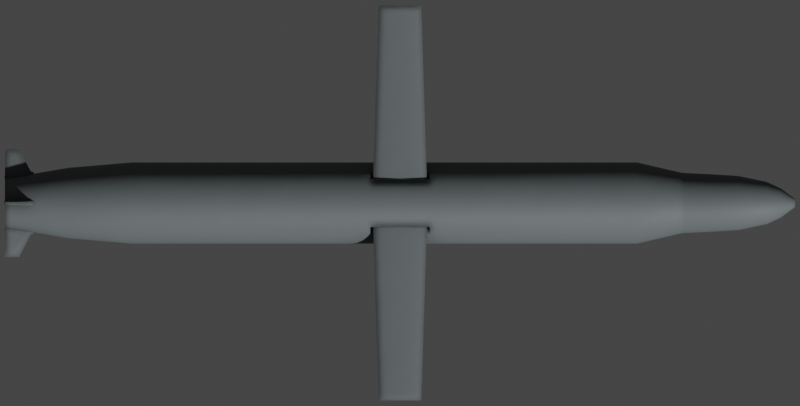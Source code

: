 # Source: yj18.blend  (saved by Blender 2.93.20; exported with 4.5.12 LTS)
import bpy
from mathutils import Matrix  # noqa: F401  (used for matrix-valued properties, if any)

bpy.ops.wm.read_factory_settings(use_empty=True)
scene = bpy.context.scene
scene.name = 'Scene'

# ---- collections
col_collection = bpy.data.collections.new('Collection'); scene.collection.children.link(col_collection)

# ---- materials (node trees are filled in below, after node groups)
mat_main = bpy.data.materials.new('Main')

# ---- node groups
ng_mk48_shader = bpy.data.node_groups.new('Mk48 Shader', 'ShaderNodeTree')
_s = ng_mk48_shader.interface.new_socket(name='BSDF', in_out='OUTPUT', socket_type='NodeSocketShader')
_s = ng_mk48_shader.interface.new_socket(name='Color', in_out='INPUT', socket_type='NodeSocketColor')
_s.default_value = (0.2529, 0.2529, 0.2529, 1.0)
_s = ng_mk48_shader.interface.new_socket(name='Roughness', in_out='INPUT', socket_type='NodeSocketFloat')
_s.subtype = 'FACTOR'
_s.default_value = 0.5
_s.min_value = 0.0
_s.max_value = 1.0
_s = ng_mk48_shader.interface.new_socket(name='Metallic', in_out='INPUT', socket_type='NodeSocketFloat')
_s.subtype = 'FACTOR'
_s.default_value = 1.0
_s.min_value = 0.0
_s.max_value = 1.0
_N = ng_mk48_shader.nodes; _L = ng_mk48_shader.links
n0 = _N.new('NodeGroupOutput'); n0.name = 'Group Output'; n0.location = (421, 0)
n1 = _N.new('ShaderNodeBsdfPrincipled'); n1.name = 'Principled BSDF'; n1.location = (131, 46)
n1.distribution = 'GGX'
n1.subsurface_method = 'BURLEY'
n1.inputs[3].default_value = 1.45
n1.inputs[27].default_value = (0.0, 0.0, 0.0, 1.0)
n1.inputs[28].default_value = 1.0
n2 = _N.new('ShaderNodeAmbientOcclusion'); n2.name = 'Ambient Occlusion'; n2.location = (-85, 128)
n2.samples = 8
n3 = _N.new('ShaderNodeBevel'); n3.name = 'Bevel'; n3.location = (-265, -248)
n3.inputs[0].default_value = 0.1
n4 = _N.new('NodeGroupInput'); n4.name = 'Mk48 Shader'; n4.location = (-468, -27)
n5 = _N.new('ShaderNodeNewGeometry'); n5.name = 'Geometry'; n5.location = (-875, -245)
n6 = _N.new('ShaderNodeBump'); n6.name = 'Bump'; n6.location = (-470, -299)
n6.inputs[0].default_value = 0.01
n6.inputs[1].default_value = 1.0
n6.inputs[2].default_value = 1.0
n7 = _N.new('ShaderNodeTexNoise'); n7.name = 'Noise Texture'; n7.location = (-671, -234)
n7.inputs[2].default_value = 2.0
_L.new(n1.outputs[0], n0.inputs[0])
_L.new(n2.outputs[0], n1.inputs[0])
_L.new(n4.outputs[0], n2.inputs[0])
_L.new(n4.outputs[1], n1.inputs[2])
_L.new(n4.outputs[2], n1.inputs[1])
_L.new(n3.outputs[0], n2.inputs[2])
_L.new(n5.outputs[0], n7.inputs[0])
_L.new(n7.outputs[0], n6.inputs[3])
_L.new(n6.outputs[0], n3.inputs[1])
_L.new(n3.outputs[0], n1.inputs[5])
n0.is_active_output = True
ng_auto_smooth = bpy.data.node_groups.new('Auto Smooth', 'GeometryNodeTree')
_s = ng_auto_smooth.interface.new_socket(name='Geometry', in_out='OUTPUT', socket_type='NodeSocketGeometry')
_s = ng_auto_smooth.interface.new_socket(name='Geometry', in_out='INPUT', socket_type='NodeSocketGeometry')
_s = ng_auto_smooth.interface.new_socket(name='Angle', in_out='INPUT', socket_type='NodeSocketFloat')
_s.subtype = 'ANGLE'
_s.min_value = 0.0
_s.max_value = 3.142
ng_auto_smooth.is_modifier = True
_N = ng_auto_smooth.nodes; _L = ng_auto_smooth.links
n0 = _N.new('NodeGroupOutput'); n0.name = 'Group Output'; n0.location = (480, -100)
n1 = _N.new('NodeGroupInput'); n1.name = 'Group Input'; n1.location = (-420, -300)
n2 = _N.new('NodeGroupInput'); n2.name = 'Group Input.001'; n2.location = (-60, -100)
n3 = _N.new('GeometryNodeSetShadeSmooth'); n3.name = 'Set Shade Smooth'; n3.location = (120, -100)
n3.domain = 'EDGE'
n4 = _N.new('GeometryNodeSetShadeSmooth'); n4.name = 'Set Shade Smooth.001'; n4.location = (300, -100)
n5 = _N.new('GeometryNodeInputMeshEdgeAngle'); n5.name = 'Edge Angle'; n5.location = (-420, -220)
n6 = _N.new('GeometryNodeInputEdgeSmooth'); n6.name = 'Is Edge Smooth'; n6.location = (-60, -160)
n7 = _N.new('GeometryNodeInputShadeSmooth'); n7.name = 'Is Face Smooth'; n7.location = (-240, -340)
n8 = _N.new('FunctionNodeBooleanMath'); n8.name = 'Boolean Math'; n8.location = (-60, -220)
n9 = _N.new('FunctionNodeCompare'); n9.name = 'Compare'; n9.location = (-240, -180)
n9.operation = 'LESS_EQUAL'
_L.new(n5.outputs[0], n9.inputs[0])
_L.new(n4.outputs[0], n0.inputs[0])
_L.new(n1.outputs[1], n9.inputs[1])
_L.new(n9.outputs[0], n8.inputs[0])
_L.new(n7.outputs[0], n8.inputs[1])
_L.new(n2.outputs[0], n3.inputs[0])
_L.new(n6.outputs[0], n3.inputs[1])
_L.new(n3.outputs[0], n4.inputs[0])
_L.new(n8.outputs[0], n3.inputs[2])
n0.is_active_output = True

# ---- material node trees
mat_main.use_nodes = True; mat_main.node_tree.nodes.clear()
_N = mat_main.node_tree.nodes; _L = mat_main.node_tree.links
n0 = _N.new('ShaderNodeOutputMaterial'); n0.name = 'Material Output'; n0.location = (300, 300)
n1 = _N.new('ShaderNodeGroup'); n1.name = 'Mk48 Shader'; n1.location = (95, 311)
n1.label = 'Mk48 Shader'
n1.node_tree = ng_mk48_shader
n1.inputs[0].default_value = (0.1192, 0.1386, 0.1424, 0.0)
n1.inputs[1].default_value = 0.65
n1.inputs[2].default_value = 0.0
_L.new(n1.outputs[0], n0.inputs[0])
n0.is_active_output = True

# ---- world
world_world = bpy.data.worlds.new('World'); scene.world = world_world
world_world.use_sun_shadow = False
world_world.sun_shadow_jitter_overblur = 0.0

# ---- cameras
cam_camera = bpy.data.cameras.new('Camera')
cam_camera.type = 'ORTHO'
cam_camera.clip_end = 100.0
cam_camera.ortho_scale = 8.1

# ---- meshes
me_cylinder = bpy.data.meshes.new('Cylinder')
me_cylinder.from_pydata([(-4.0, 0.2467, 4.889e-08), (4.0, 0.04112, -9.178e-08), (-4.0, 0.242, -0.04813), (4.0, 0.04033, -0.008022), (-4.0, 0.2279, -0.09442), (4.0, 0.03799, -0.01574), (-4.0, 0.2051, -0.1371), (4.0, 0.03419, -0.02285), (-4.0, 0.1745, -0.1745), (4.0, 0.02908, -0.02908), (-4.0, 0.1371, -0.2051), (4.0, 0.02285, -0.03419), (-4.0, 0.09442, -0.2279), (4.0, 0.01574, -0.03799), (-4.0, 0.04813, -0.242), (4.0, 0.008022, -0.04033), (-4.0, 9.358e-08, -0.2467), (4.0, 1.336e-07, -0.04112), (-4.0, -0.04813, -0.242), (4.0, -0.008022, -0.04033), (-4.0, -0.09442, -0.2279), (4.0, -0.01574, -0.03799), (-4.0, -0.1371, -0.2051), (4.0, -0.02284, -0.03419), (-4.0, -0.1745, -0.1745), (4.0, -0.02908, -0.02908), (-4.0, -0.2051, -0.1371), (4.0, -0.03419, -0.02285), (-4.0, -0.2279, -0.09442), (4.0, -0.03799, -0.01574), (-4.0, -0.242, -0.04813), (4.0, -0.04033, -0.008022), (-4.0, -0.2467, 2.778e-07), (4.0, -0.04112, -9.178e-08), (-4.0, -0.242, 0.04813), (4.0, -0.04033, 0.008022), (-4.0, -0.2279, 0.09442), (4.0, -0.03799, 0.01574), (-4.0, -0.2051, 0.1371), (4.0, -0.03419, 0.02284), (-4.0, -0.1745, 0.1745), (4.0, -0.02908, 0.02908), (-4.0, -0.1371, 0.2051), (4.0, -0.02284, 0.03419), (-4.0, -0.09442, 0.2279), (4.0, -0.01574, 0.03799), (-4.0, -0.04813, 0.242), (4.0, -0.008022, 0.04033), (-4.0, 3.132e-07, 0.2467), (4.0, 1.702e-07, 0.04112), (-4.0, 0.04813, 0.242), (4.0, 0.008022, 0.04033), (-4.0, 0.09442, 0.2279), (4.0, 0.01574, 0.03799), (-4.0, 0.1371, 0.2051), (4.0, 0.02285, 0.03419), (-4.0, 0.1745, 0.1745), (4.0, 0.02908, 0.02908), (-4.0, 0.2051, 0.1371), (4.0, 0.03419, 0.02284), (-4.0, 0.2279, 0.09442), (4.0, 0.03799, 0.01574), (-4.0, 0.242, 0.04813), (4.0, 0.04033, 0.008022), (2.4, 0.4112, 0.0), (2.4, 0.4033, -0.08022), (2.4, 0.3799, -0.1574), (2.4, 0.3419, -0.2285), (2.4, 0.2908, -0.2908), (2.4, 0.2285, -0.3419), (2.4, 0.1574, -0.3799), (2.4, 0.08022, -0.4033), (2.4, 6.159e-08, -0.4112), (2.4, -0.08022, -0.4033), (2.4, -0.1574, -0.3799), (2.4, -0.2285, -0.3419), (2.4, -0.2908, -0.2908), (2.4, -0.3419, -0.2285), (2.4, -0.3799, -0.1574), (2.4, -0.4033, -0.08022), (2.4, -0.4112, 7.629e-08), (2.4, -0.4033, 0.08022), (2.4, -0.3799, 0.1574), (2.4, -0.3419, 0.2285), (2.4, -0.2908, 0.2908), (2.4, -0.2285, 0.3419), (2.4, -0.1574, 0.3799), (2.4, -0.08022, 0.4033), (2.4, 4.276e-07, 0.4112), (2.4, 0.08022, 0.4033), (2.4, 0.1574, 0.3799), (2.4, 0.2285, 0.3419), (2.4, 0.2908, 0.2908), (2.4, 0.3419, 0.2285), (2.4, 0.3799, 0.1574), (2.4, 0.4033, 0.08022), (-2.72, 0.4033, -0.08022), (-2.72, 0.3799, -0.1574), (-2.72, 0.3419, -0.2285), (-2.72, 0.2908, -0.2908), (-2.72, 0.2285, -0.3419), (-2.72, 0.1574, -0.3799), (-2.72, 0.08022, -0.4033), (-2.72, 6.159e-08, -0.4112), (-2.72, -0.08022, -0.4033), (-2.72, -0.1574, -0.3799), (-2.72, -0.2285, -0.3419), (-2.72, -0.2908, -0.2908), (-2.72, -0.3419, -0.2285), (-2.72, -0.3799, -0.1574), (-2.72, -0.4033, -0.08022), (-2.72, -0.4112, 3.204e-07), (-2.72, -0.4033, 0.08022), (-2.72, -0.3799, 0.1574), (-2.72, -0.3419, 0.2285), (-2.72, -0.2908, 0.2908), (-2.72, -0.2285, 0.3419), (-2.72, -0.1574, 0.3799), (-2.72, -0.08022, 0.4033), (-2.72, 4.276e-07, 0.4112), (-2.72, 0.08022, 0.4033), (-2.72, 0.1574, 0.3799), (-2.72, 0.2285, 0.3419), (-2.72, 0.2908, 0.2908), (-2.72, 0.3419, 0.2285), (-2.72, 0.3799, 0.1574), (-2.72, 0.4033, 0.08022), (-2.72, 0.4112, 0.0), (-3.36, 0.3495, -0.06951), (-3.36, 0.3292, -0.1364), (-3.36, 0.2963, -0.198), (-3.36, 0.252, -0.252), (-3.36, 0.198, -0.2963), (-3.36, 0.1364, -0.3292), (-3.36, 0.06951, -0.3495), (-3.36, 7.118e-08, -0.3563), (-3.36, -0.06951, -0.3495), (-3.36, -0.1364, -0.3292), (-3.36, -0.198, -0.2963), (-3.36, -0.252, -0.252), (-3.36, -0.2963, -0.198), (-3.36, -0.3292, -0.1364), (-3.36, -0.3495, -0.06951), (-3.36, -0.3563, 3.151e-07), (-3.36, -0.3495, 0.06951), (-3.36, -0.3292, 0.1364), (-3.36, -0.2963, 0.198), (-3.36, -0.252, 0.252), (-3.36, -0.198, 0.2963), (-3.36, -0.1364, 0.3292), (-3.36, -0.06951, 0.3495), (-3.36, 3.883e-07, 0.3563), (-3.36, 0.06951, 0.3495), (-3.36, 0.1364, 0.3292), (-3.36, 0.198, 0.2963), (-3.36, 0.252, 0.252), (-3.36, 0.2963, 0.198), (-3.36, 0.3292, 0.1364), (-3.36, 0.3495, 0.06951), (-3.36, 0.3563, 1.763e-08), (2.857, 0.3056, -2.62e-08), (2.857, 0.2997, -0.05961), (2.857, 0.2823, -0.1169), (2.857, 0.2541, -0.1698), (2.857, 0.2161, -0.2161), (2.857, 0.1698, -0.2541), (2.857, 0.1169, -0.2823), (2.857, 0.05961, -0.2997), (2.857, 8.214e-08, -0.3056), (2.857, -0.05961, -0.2997), (2.857, -0.1169, -0.2823), (2.857, -0.1698, -0.2541), (2.857, -0.2161, -0.2161), (2.857, -0.2541, -0.1698), (2.857, -0.2823, -0.1169), (2.857, -0.2997, -0.05961), (2.857, -0.3056, 2.832e-08), (2.857, -0.2997, 0.05961), (2.857, -0.2823, 0.1169), (2.857, -0.2541, 0.1698), (2.857, -0.2161, 0.2161), (2.857, -0.1698, 0.2541), (2.857, -0.1169, 0.2823), (2.857, -0.05961, 0.2997), (2.857, 3.541e-07, 0.3056), (2.857, 0.05961, 0.2997), (2.857, 0.1169, 0.2823), (2.857, 0.1698, 0.2541), (2.857, 0.2161, 0.2161), (2.857, 0.2541, 0.1698), (2.857, 0.2823, 0.1169), (2.857, 0.2997, 0.05961), (3.428, 0.2738, -4.187e-08), (3.428, 0.2685, -0.05341), (3.428, 0.2529, -0.1048), (3.428, 0.2276, -0.1521), (3.428, 0.1936, -0.1936), (3.428, 0.1521, -0.2276), (3.428, 0.1048, -0.2529), (3.428, 0.05341, -0.2685), (3.428, 8.778e-08, -0.2738), (3.428, -0.05341, -0.2685), (3.428, -0.1048, -0.2529), (3.428, -0.1521, -0.2276), (3.428, -0.1936, -0.1936), (3.428, -0.2276, -0.1521), (3.428, -0.2529, -0.1048), (3.428, -0.2685, -0.05341), (3.428, -0.2738, 1.185e-09), (3.428, -0.2685, 0.05341), (3.428, -0.2529, 0.1048), (3.428, -0.2276, 0.1521), (3.428, -0.1936, 0.1936), (3.428, -0.1521, 0.2276), (3.428, -0.1048, 0.2529), (3.428, -0.05341, 0.2685), (3.428, 3.315e-07, 0.2738), (3.428, 0.05341, 0.2685), (3.428, 0.1048, 0.2529), (3.428, 0.1521, 0.2276), (3.428, 0.1936, 0.1936), (3.428, 0.2276, 0.1521), (3.428, 0.2529, 0.1048), (3.428, 0.2685, 0.05341), (3.714, 0.2141, -5.706e-08), (3.714, 0.21, -0.04176), (3.714, 0.1978, -0.08192), (3.714, 0.178, -0.1189), (3.714, 0.1514, -0.1514), (3.714, 0.1189, -0.178), (3.714, 0.08192, -0.1978), (3.714, 0.04176, -0.21), (3.714, 9.886e-08, -0.2141), (3.714, -0.04176, -0.21), (3.714, -0.08192, -0.1978), (3.714, -0.1189, -0.178), (3.714, -0.1514, -0.1514), (3.714, -0.178, -0.1189), (3.714, -0.1978, -0.08192), (3.714, -0.21, -0.04176), (3.714, -0.2141, -2.788e-08), (3.714, -0.21, 0.04176), (3.714, -0.1978, 0.08192), (3.714, -0.178, 0.1189), (3.714, -0.1514, 0.1514), (3.714, -0.1189, 0.178), (3.714, -0.08192, 0.1978), (3.714, -0.04176, 0.21), (3.714, 2.894e-07, 0.2141), (3.714, 0.04176, 0.21), (3.714, 0.08192, 0.1978), (3.714, 0.1189, 0.178), (3.714, 0.1514, 0.1514), (3.714, 0.178, 0.1189), (3.714, 0.1978, 0.08192), (3.714, 0.21, 0.04176), (3.143, 0.2861, -0.05691), (3.143, 0.2695, -0.1116), (3.143, 0.2425, -0.1621), (3.143, 0.2063, -0.2063), (3.143, 0.1621, -0.2425), (3.143, 0.1116, -0.2695), (3.143, 0.05691, -0.2861), (3.143, 8.413e-08, -0.2917), (3.143, -0.05691, -0.2861), (3.143, -0.1116, -0.2695), (3.143, -0.1621, -0.2425), (3.143, -0.2063, -0.2063), (3.143, -0.2425, -0.1621), (3.143, -0.2695, -0.1116), (3.143, -0.2861, -0.05691), (3.143, -0.2917, 1.474e-08), (3.143, -0.2861, 0.05691), (3.143, -0.2695, 0.1116), (3.143, -0.2425, 0.1621), (3.143, -0.2063, 0.2063), (3.143, -0.1621, 0.2425), (3.143, -0.1116, 0.2695), (3.143, -0.05691, 0.2861), (3.143, 3.438e-07, 0.2917), (3.143, 0.05691, 0.2861), (3.143, 0.1116, 0.2695), (3.143, 0.1621, 0.2425), (3.143, 0.2063, 0.2063), (3.143, 0.2425, 0.1621), (3.143, 0.2695, 0.1116), (3.143, 0.2861, 0.0569), (3.143, 0.2917, -3.442e-08), (3.857, 0.1474, -6.936e-08), (3.857, 0.1446, -0.02876), (3.857, 0.1362, -0.05642), (3.857, 0.1226, -0.08191), (3.857, 0.1043, -0.1043), (3.857, 0.08191, -0.1226), (3.857, 0.05642, -0.1362), (3.857, 0.02876, -0.1446), (3.857, 1.121e-07, -0.1474), (3.857, -0.02876, -0.1446), (3.857, -0.05642, -0.1362), (3.857, -0.08191, -0.1226), (3.857, -0.1043, -0.1043), (3.857, -0.1226, -0.08191), (3.857, -0.1362, -0.05642), (3.857, -0.1446, -0.02876), (3.857, -0.1474, -5.25e-08), (3.857, -0.1446, 0.02876), (3.857, -0.1362, 0.05642), (3.857, -0.1226, 0.08191), (3.857, -0.1043, 0.1043), (3.857, -0.08191, 0.1226), (3.857, -0.05642, 0.1362), (3.857, -0.02876, 0.1446), (3.857, 2.434e-07, 0.1474), (3.857, 0.02876, 0.1446), (3.857, 0.05642, 0.1362), (3.857, 0.08191, 0.1226), (3.857, 0.1043, 0.1043), (3.857, 0.1226, 0.08191), (3.857, 0.1362, 0.05642), (3.857, 0.1446, 0.02876)], [], [(288, 1, 3, 289), (289, 3, 5, 290), (290, 5, 7, 291), (291, 7, 9, 292), (292, 9, 11, 293), (293, 11, 13, 294), (294, 13, 15, 295), (295, 15, 17, 296), (296, 17, 19, 297), (297, 19, 21, 298), (298, 21, 23, 299), (299, 23, 25, 300), (300, 25, 27, 301), (301, 27, 29, 302), (302, 29, 31, 303), (303, 31, 33, 304), (304, 33, 35, 305), (305, 35, 37, 306), (306, 37, 39, 307), (307, 39, 41, 308), (308, 41, 43, 309), (309, 43, 45, 310), (310, 45, 47, 311), (311, 47, 49, 312), (312, 49, 51, 313), (313, 51, 53, 314), (314, 53, 55, 315), (315, 55, 57, 316), (316, 57, 59, 317), (317, 59, 61, 318), (3, 1, 63, 61, 59, 57, 55, 53, 51, 49, 47, 45, 43, 41, 39, 37, 35, 33, 31, 29, 27, 25, 23, 21, 19, 17, 15, 13, 11, 9, 7, 5), (318, 61, 63, 319), (319, 63, 1, 288), (0, 2, 4, 6, 8, 10, 12, 14, 16, 18, 20, 22, 24, 26, 28, 30, 32, 34, 36, 38, 40, 42, 44, 46, 48, 50, 52, 54, 56, 58, 60, 62), (126, 95, 64, 127), (125, 94, 95, 126), (124, 93, 94, 125), (123, 92, 93, 124), (122, 91, 92, 123), (121, 90, 91, 122), (120, 89, 90, 121), (119, 88, 89, 120), (118, 87, 88, 119), (117, 86, 87, 118), (116, 85, 86, 117), (115, 84, 85, 116), (114, 83, 84, 115), (113, 82, 83, 114), (112, 81, 82, 113), (111, 80, 81, 112), (110, 79, 80, 111), (109, 78, 79, 110), (108, 77, 78, 109), (107, 76, 77, 108), (106, 75, 76, 107), (105, 74, 75, 106), (104, 73, 74, 105), (103, 72, 73, 104), (102, 71, 72, 103), (101, 70, 71, 102), (100, 69, 70, 101), (99, 68, 69, 100), (98, 67, 68, 99), (97, 66, 67, 98), (96, 65, 66, 97), (127, 64, 65, 96), (159, 127, 96, 128), (128, 96, 97, 129), (129, 97, 98, 130), (130, 98, 99, 131), (131, 99, 100, 132), (132, 100, 101, 133), (133, 101, 102, 134), (134, 102, 103, 135), (135, 103, 104, 136), (136, 104, 105, 137), (137, 105, 106, 138), (138, 106, 107, 139), (139, 107, 108, 140), (140, 108, 109, 141), (141, 109, 110, 142), (142, 110, 111, 143), (143, 111, 112, 144), (144, 112, 113, 145), (145, 113, 114, 146), (146, 114, 115, 147), (147, 115, 116, 148), (148, 116, 117, 149), (149, 117, 118, 150), (150, 118, 119, 151), (151, 119, 120, 152), (152, 120, 121, 153), (153, 121, 122, 154), (154, 122, 123, 155), (155, 123, 124, 156), (156, 124, 125, 157), (157, 125, 126, 158), (158, 126, 127, 159), (62, 158, 159, 0), (60, 157, 158, 62), (58, 156, 157, 60), (56, 155, 156, 58), (54, 154, 155, 56), (52, 153, 154, 54), (50, 152, 153, 52), (48, 151, 152, 50), (46, 150, 151, 48), (44, 149, 150, 46), (42, 148, 149, 44), (40, 147, 148, 42), (38, 146, 147, 40), (36, 145, 146, 38), (34, 144, 145, 36), (32, 143, 144, 34), (30, 142, 143, 32), (28, 141, 142, 30), (26, 140, 141, 28), (24, 139, 140, 26), (22, 138, 139, 24), (20, 137, 138, 22), (18, 136, 137, 20), (16, 135, 136, 18), (14, 134, 135, 16), (12, 133, 134, 14), (10, 132, 133, 12), (8, 131, 132, 10), (6, 130, 131, 8), (4, 129, 130, 6), (2, 128, 129, 4), (0, 159, 128, 2), (95, 191, 160, 64), (94, 190, 191, 95), (93, 189, 190, 94), (92, 188, 189, 93), (91, 187, 188, 92), (90, 186, 187, 91), (89, 185, 186, 90), (88, 184, 185, 89), (87, 183, 184, 88), (86, 182, 183, 87), (85, 181, 182, 86), (84, 180, 181, 85), (83, 179, 180, 84), (82, 178, 179, 83), (81, 177, 178, 82), (80, 176, 177, 81), (79, 175, 176, 80), (78, 174, 175, 79), (77, 173, 174, 78), (76, 172, 173, 77), (75, 171, 172, 76), (74, 170, 171, 75), (73, 169, 170, 74), (72, 168, 169, 73), (71, 167, 168, 72), (70, 166, 167, 71), (69, 165, 166, 70), (68, 164, 165, 69), (67, 163, 164, 68), (66, 162, 163, 67), (65, 161, 162, 66), (64, 160, 161, 65), (286, 223, 192, 287), (285, 222, 223, 286), (284, 221, 222, 285), (283, 220, 221, 284), (282, 219, 220, 283), (281, 218, 219, 282), (280, 217, 218, 281), (279, 216, 217, 280), (278, 215, 216, 279), (277, 214, 215, 278), (276, 213, 214, 277), (275, 212, 213, 276), (274, 211, 212, 275), (273, 210, 211, 274), (272, 209, 210, 273), (271, 208, 209, 272), (270, 207, 208, 271), (269, 206, 207, 270), (268, 205, 206, 269), (267, 204, 205, 268), (266, 203, 204, 267), (265, 202, 203, 266), (264, 201, 202, 265), (263, 200, 201, 264), (262, 199, 200, 263), (261, 198, 199, 262), (260, 197, 198, 261), (259, 196, 197, 260), (258, 195, 196, 259), (257, 194, 195, 258), (256, 193, 194, 257), (287, 192, 193, 256), (223, 255, 224, 192), (222, 254, 255, 223), (221, 253, 254, 222), (220, 252, 253, 221), (219, 251, 252, 220), (218, 250, 251, 219), (217, 249, 250, 218), (216, 248, 249, 217), (215, 247, 248, 216), (214, 246, 247, 215), (213, 245, 246, 214), (212, 244, 245, 213), (211, 243, 244, 212), (210, 242, 243, 211), (209, 241, 242, 210), (208, 240, 241, 209), (207, 239, 240, 208), (206, 238, 239, 207), (205, 237, 238, 206), (204, 236, 237, 205), (203, 235, 236, 204), (202, 234, 235, 203), (201, 233, 234, 202), (200, 232, 233, 201), (199, 231, 232, 200), (198, 230, 231, 199), (197, 229, 230, 198), (196, 228, 229, 197), (195, 227, 228, 196), (194, 226, 227, 195), (193, 225, 226, 194), (192, 224, 225, 193), (160, 287, 256, 161), (161, 256, 257, 162), (162, 257, 258, 163), (163, 258, 259, 164), (164, 259, 260, 165), (165, 260, 261, 166), (166, 261, 262, 167), (167, 262, 263, 168), (168, 263, 264, 169), (169, 264, 265, 170), (170, 265, 266, 171), (171, 266, 267, 172), (172, 267, 268, 173), (173, 268, 269, 174), (174, 269, 270, 175), (175, 270, 271, 176), (176, 271, 272, 177), (177, 272, 273, 178), (178, 273, 274, 179), (179, 274, 275, 180), (180, 275, 276, 181), (181, 276, 277, 182), (182, 277, 278, 183), (183, 278, 279, 184), (184, 279, 280, 185), (185, 280, 281, 186), (186, 281, 282, 187), (187, 282, 283, 188), (188, 283, 284, 189), (189, 284, 285, 190), (190, 285, 286, 191), (191, 286, 287, 160), (255, 319, 288, 224), (254, 318, 319, 255), (253, 317, 318, 254), (252, 316, 317, 253), (251, 315, 316, 252), (250, 314, 315, 251), (249, 313, 314, 250), (248, 312, 313, 249), (247, 311, 312, 248), (246, 310, 311, 247), (245, 309, 310, 246), (244, 308, 309, 245), (243, 307, 308, 244), (242, 306, 307, 243), (241, 305, 306, 242), (240, 304, 305, 241), (239, 303, 304, 240), (238, 302, 303, 239), (237, 301, 302, 238), (236, 300, 301, 237), (235, 299, 300, 236), (234, 298, 299, 235), (233, 297, 298, 234), (232, 296, 297, 233), (231, 295, 296, 232), (230, 294, 295, 231), (229, 293, 294, 230), (228, 292, 293, 229), (227, 291, 292, 228), (226, 290, 291, 227), (225, 289, 290, 226), (224, 288, 289, 225)])
me_cylinder.polygons.foreach_set('use_smooth', [True] * 290)
_k = set([(160, 161), (160, 191), (161, 162), (162, 163), (163, 164), (164, 165), (165, 166), (166, 167), (167, 168), (168, 169), (169, 170), (170, 171), (171, 172), (172, 173), (173, 174), (174, 175), (175, 176), (176, 177), (177, 178), (178, 179), (179, 180), (180, 181), (181, 182), (182, 183), (183, 184), (184, 185), (185, 186), (186, 187), (187, 188), (188, 189), (189, 190), (190, 191)])
me_cylinder.attributes.new('sharp_edge', 'BOOLEAN', 'EDGE').data.foreach_set('value', [ (min(e.vertices), max(e.vertices)) in _k for e in me_cylinder.edges])
_uv = me_cylinder.uv_layers.new(name='UVMap')
_uv.uv.foreach_set('vector', [1.0, 0.9911, 1.0, 1.0, 0.9688, 1.0, 0.9688, 0.9911, 0.9688, 0.9911, 0.9688, 1.0, 0.9375, 1.0, 0.9375, 0.9911, 0.9375, 0.9911, 0.9375, 1.0, 0.9062, 1.0, 0.9062, 0.9911, 0.9062, 0.9911, 0.9062, 1.0, 0.875, 1.0, 0.875, 0.9911, 0.875, 0.9911, 0.875, 1.0, 0.8438, 1.0, 0.8438, 0.9911, 0.8438, 0.9911, 0.8438, 1.0, 0.8125, 1.0, 0.8125, 0.9911, 0.8125, 0.9911, 0.8125, 1.0, 0.7812, 1.0, 0.7812, 0.9911, 0.7812, 0.9911, 0.7812, 1.0, 0.75, 1.0, 0.75, 0.9911, 0.75, 0.9911, 0.75, 1.0, 0.7188, 1.0, 0.7188, 0.9911, 0.7188, 0.9911, 0.7188, 1.0, 0.6875, 1.0, 0.6875, 0.9911, 0.6875, 0.9911, 0.6875, 1.0, 0.6562, 1.0, 0.6562, 0.9911, 0.6562, 0.9911, 0.6562, 1.0, 0.625, 1.0, 0.625, 0.9911, 0.625, 0.9911, 0.625, 1.0, 0.5938, 1.0, 0.5938, 0.9911, 0.5938, 0.9911, 0.5938, 1.0, 0.5625, 1.0, 0.5625, 0.9911, 0.5625, 0.9911, 0.5625, 1.0, 0.5312, 1.0, 0.5312, 0.9911, 0.5312, 0.9911, 0.5312, 1.0, 0.5, 1.0, 0.5, 0.9911, 0.5, 0.9911, 0.5, 1.0, 0.4688, 1.0, 0.4688, 0.9911, 0.4688, 0.9911, 0.4688, 1.0, 0.4375, 1.0, 0.4375, 0.9911, 0.4375, 0.9911, 0.4375, 1.0, 0.4062, 1.0, 0.4062, 0.9911, 0.4062, 0.9911, 0.4062, 1.0, 0.375, 1.0, 0.375, 0.9911, 0.375, 0.9911, 0.375, 1.0, 0.3438, 1.0, 0.3438, 0.9911, 0.3438, 0.9911, 0.3438, 1.0, 0.3125, 1.0, 0.3125, 0.9911, 0.3125, 0.9911, 0.3125, 1.0, 0.2812, 1.0, 0.2812, 0.9911, 0.2812, 0.9911, 0.2812, 1.0, 0.25, 1.0, 0.25, 0.9911, 0.25, 0.9911, 0.25, 1.0, 0.2188, 1.0, 0.2188, 0.9911, 0.2188, 0.9911, 0.2188, 1.0, 0.1875, 1.0, 0.1875, 0.9911, 0.1875, 0.9911, 0.1875, 1.0, 0.1562, 1.0, 0.1562, 0.9911, 0.1562, 0.9911, 0.1562, 1.0, 0.125, 1.0, 0.125, 0.9911, 0.125, 0.9911, 0.125, 1.0, 0.09375, 1.0, 0.09375, 0.9911, 0.09375, 0.9911, 0.09375, 1.0, 0.0625, 1.0, 0.0625, 0.9911, 0.2968, 0.4854, 0.25, 0.49, 0.2032, 0.4854, 0.1582, 0.4717, 0.1167, 0.4496, 0.08029, 0.4197, 0.05045, 0.3833, 0.02827, 0.3418, 0.01461, 0.2968, 0.01, 0.25, 0.01461, 0.2032, 0.02827, 0.1582, 0.05045, 0.1167, 0.08029, 0.08029, 0.1167, 0.05045, 0.1582, 0.02827, 0.2032, 0.01461, 0.25, 0.01, 0.2968, 0.01461, 0.3418, 0.02827, 0.3833, 0.05045, 0.4197, 0.08029, 0.4496, 0.1167, 0.4717, 0.1582, 0.4854, 0.2032, 0.49, 0.25, 0.4854, 0.2968, 0.4717, 0.3418, 0.4496, 0.3833, 0.4197, 0.4197, 0.3833, 0.4496, 0.3418, 0.4717, 0.0625, 0.9911, 0.0625, 1.0, 0.03125, 1.0, 0.03125, 0.9911, 0.03125, 0.9911, 0.03125, 1.0, 0.0, 1.0, 0.0, 0.9911, 0.75, 0.49, 0.7968, 0.4854, 0.8418, 0.4717, 0.8833, 0.4496, 0.9197, 0.4197, 0.9496, 0.3833, 0.9717, 0.3418, 0.9854, 0.2968, 0.99, 0.25, 0.9854, 0.2032, 0.9717, 0.1582, 0.9496, 0.1167, 0.9197, 0.08029, 0.8833, 0.05045, 0.8418, 0.02827, 0.7968, 0.01461, 0.75, 0.01, 0.7032, 0.01461, 0.6582, 0.02827, 0.6167, 0.05045, 0.5803, 0.08029, 0.5504, 0.1167, 0.5283, 0.1582, 0.5146, 0.2032, 0.51, 0.25, 0.5146, 0.2968, 0.5283, 0.3418, 0.5504, 0.3833, 0.5803, 0.4197, 0.6167, 0.4496, 0.6582, 0.4717, 0.7032, 0.4854, 0.03125, 0.58, 0.03125, 0.9, 0.0, 0.9, 0.0, 0.58, 0.0625, 0.58, 0.0625, 0.9, 0.03125, 0.9, 0.03125, 0.58, 0.09375, 0.58, 0.09375, 0.9, 0.0625, 0.9, 0.0625, 0.58, 0.125, 0.58, 0.125, 0.9, 0.09375, 0.9, 0.09375, 0.58, 0.1562, 0.58, 0.1562, 0.9, 0.125, 0.9, 0.125, 0.58, 0.1875, 0.58, 0.1875, 0.9, 0.1562, 0.9, 0.1562, 0.58, 0.2188, 0.58, 0.2188, 0.9, 0.1875, 0.9, 0.1875, 0.58, 0.25, 0.58, 0.25, 0.9, 0.2188, 0.9, 0.2188, 0.58, 0.2812, 0.58, 0.2812, 0.9, 0.25, 0.9, 0.25, 0.58, 0.3125, 0.58, 0.3125, 0.9, 0.2812, 0.9, 0.2812, 0.58, 0.3438, 0.58, 0.3438, 0.9, 0.3125, 0.9, 0.3125, 0.58, 0.375, 0.58, 0.375, 0.9, 0.3438, 0.9, 0.3438, 0.58, 0.4062, 0.58, 0.4063, 0.9, 0.375, 0.9, 0.375, 0.58, 0.4375, 0.58, 0.4375, 0.9, 0.4063, 0.9, 0.4062, 0.58, 0.4688, 0.58, 0.4688, 0.9, 0.4375, 0.9, 0.4375, 0.58, 0.5, 0.58, 0.5, 0.9, 0.4688, 0.9, 0.4688, 0.58, 0.5312, 0.58, 0.5312, 0.9, 0.5, 0.9, 0.5, 0.58, 0.5625, 0.58, 0.5625, 0.9, 0.5312, 0.9, 0.5312, 0.58, 0.5938, 0.58, 0.5938, 0.9, 0.5625, 0.9, 0.5625, 0.58, 0.625, 0.58, 0.625, 0.9, 0.5938, 0.9, 0.5938, 0.58, 0.6562, 0.58, 0.6562, 0.9, 0.625, 0.9, 0.625, 0.58, 0.6875, 0.58, 0.6875, 0.9, 0.6562, 0.9, 0.6562, 0.58, 0.7188, 0.58, 0.7188, 0.9, 0.6875, 0.9, 0.6875, 0.58, 0.75, 0.58, 0.75, 0.9, 0.7188, 0.9, 0.7188, 0.58, 0.7812, 0.58, 0.7812, 0.9, 0.75, 0.9, 0.75, 0.58, 0.8125, 0.58, 0.8125, 0.9, 0.7812, 0.9, 0.7812, 0.58, 0.8438, 0.58, 0.8438, 0.9, 0.8125, 0.9, 0.8125, 0.58, 0.875, 0.58, 0.875, 0.9, 0.8438, 0.9, 0.8438, 0.58, 0.9062, 0.58, 0.9062, 0.9, 0.875, 0.9, 0.875, 0.58, 0.9375, 0.58, 0.9375, 0.9, 0.9062, 0.9, 0.9062, 0.58, 0.9688, 0.58, 0.9687, 0.9, 0.9375, 0.9, 0.9375, 0.58, 1.0, 0.58, 1.0, 0.9, 0.9687, 0.9, 0.9688, 0.58, 1.0, 0.54, 1.0, 0.58, 0.9688, 0.58, 0.9688, 0.54, 0.9688, 0.54, 0.9688, 0.58, 0.9375, 0.58, 0.9375, 0.54, 0.9375, 0.54, 0.9375, 0.58, 0.9062, 0.58, 0.9062, 0.54, 0.9062, 0.54, 0.9062, 0.58, 0.875, 0.58, 0.875, 0.54, 0.875, 0.54, 0.875, 0.58, 0.8438, 0.58, 0.8438, 0.54, 0.8438, 0.54, 0.8438, 0.58, 0.8125, 0.58, 0.8125, 0.54, 0.8125, 0.54, 0.8125, 0.58, 0.7812, 0.58, 0.7812, 0.54, 0.7812, 0.54, 0.7812, 0.58, 0.75, 0.58, 0.75, 0.54, 0.75, 0.54, 0.75, 0.58, 0.7188, 0.58, 0.7188, 0.54, 0.7188, 0.54, 0.7188, 0.58, 0.6875, 0.58, 0.6875, 0.54, 0.6875, 0.54, 0.6875, 0.58, 0.6562, 0.58, 0.6562, 0.54, 0.6562, 0.54, 0.6562, 0.58, 0.625, 0.58, 0.625, 0.54, 0.625, 0.54, 0.625, 0.58, 0.5938, 0.58, 0.5938, 0.54, 0.5938, 0.54, 0.5938, 0.58, 0.5625, 0.58, 0.5625, 0.54, 0.5625, 0.54, 0.5625, 0.58, 0.5312, 0.58, 0.5312, 0.54, 0.5312, 0.54, 0.5312, 0.58, 0.5, 0.58, 0.5, 0.54, 0.5, 0.54, 0.5, 0.58, 0.4688, 0.58, 0.4688, 0.54, 0.4688, 0.54, 0.4688, 0.58, 0.4375, 0.58, 0.4375, 0.54, 0.4375, 0.54, 0.4375, 0.58, 0.4062, 0.58, 0.4062, 0.54, 0.4062, 0.54, 0.4062, 0.58, 0.375, 0.58, 0.375, 0.54, 0.375, 0.54, 0.375, 0.58, 0.3438, 0.58, 0.3438, 0.54, 0.3438, 0.54, 0.3438, 0.58, 0.3125, 0.58, 0.3125, 0.54, 0.3125, 0.54, 0.3125, 0.58, 0.2812, 0.58, 0.2812, 0.54, 0.2812, 0.54, 0.2812, 0.58, 0.25, 0.58, 0.25, 0.54, 0.25, 0.54, 0.25, 0.58, 0.2188, 0.58, 0.2188, 0.54, 0.2188, 0.54, 0.2188, 0.58, 0.1875, 0.58, 0.1875, 0.54, 0.1875, 0.54, 0.1875, 0.58, 0.1562, 0.58, 0.1562, 0.54, 0.1562, 0.54, 0.1562, 0.58, 0.125, 0.58, 0.125, 0.54, 0.125, 0.54, 0.125, 0.58, 0.09375, 0.58, 0.09375, 0.54, 0.09375, 0.54, 0.09375, 0.58, 0.0625, 0.58, 0.0625, 0.54, 0.0625, 0.54, 0.0625, 0.58, 0.03125, 0.58, 0.03125, 0.54, 0.03125, 0.54, 0.03125, 0.58, 0.0, 0.58, 0.0, 0.54, 0.03125, 0.5, 0.03125, 0.54, 0.0, 0.54, 0.0, 0.5, 0.0625, 0.5, 0.0625, 0.54, 0.03125, 0.54, 0.03125, 0.5, 0.09375, 0.5, 0.09375, 0.54, 0.0625, 0.54, 0.0625, 0.5, 0.125, 0.5, 0.125, 0.54, 0.09375, 0.54, 0.09375, 0.5, 0.1562, 0.5, 0.1562, 0.54, 0.125, 0.54, 0.125, 0.5, 0.1875, 0.5, 0.1875, 0.54, 0.1562, 0.54, 0.1562, 0.5, 0.2188, 0.5, 0.2188, 0.54, 0.1875, 0.54, 0.1875, 0.5, 0.25, 0.5, 0.25, 0.54, 0.2188, 0.54, 0.2188, 0.5, 0.2812, 0.5, 0.2812, 0.54, 0.25, 0.54, 0.25, 0.5, 0.3125, 0.5, 0.3125, 0.54, 0.2812, 0.54, 0.2812, 0.5, 0.3438, 0.5, 0.3438, 0.54, 0.3125, 0.54, 0.3125, 0.5, 0.375, 0.5, 0.375, 0.54, 0.3438, 0.54, 0.3438, 0.5, 0.4062, 0.5, 0.4062, 0.54, 0.375, 0.54, 0.375, 0.5, 0.4375, 0.5, 0.4375, 0.54, 0.4062, 0.54, 0.4062, 0.5, 0.4688, 0.5, 0.4688, 0.54, 0.4375, 0.54, 0.4375, 0.5, 0.5, 0.5, 0.5, 0.54, 0.4688, 0.54, 0.4688, 0.5, 0.5312, 0.5, 0.5312, 0.54, 0.5, 0.54, 0.5, 0.5, 0.5625, 0.5, 0.5625, 0.54, 0.5312, 0.54, 0.5312, 0.5, 0.5938, 0.5, 0.5938, 0.54, 0.5625, 0.54, 0.5625, 0.5, 0.625, 0.5, 0.625, 0.54, 0.5938, 0.54, 0.5938, 0.5, 0.6562, 0.5, 0.6562, 0.54, 0.625, 0.54, 0.625, 0.5, 0.6875, 0.5, 0.6875, 0.54, 0.6562, 0.54, 0.6562, 0.5, 0.7188, 0.5, 0.7188, 0.54, 0.6875, 0.54, 0.6875, 0.5, 0.75, 0.5, 0.75, 0.54, 0.7188, 0.54, 0.7188, 0.5, 0.7812, 0.5, 0.7812, 0.54, 0.75, 0.54, 0.75, 0.5, 0.8125, 0.5, 0.8125, 0.54, 0.7812, 0.54, 0.7812, 0.5, 0.8438, 0.5, 0.8438, 0.54, 0.8125, 0.54, 0.8125, 0.5, 0.875, 0.5, 0.875, 0.54, 0.8438, 0.54, 0.8438, 0.5, 0.9062, 0.5, 0.9062, 0.54, 0.875, 0.54, 0.875, 0.5, 0.9375, 0.5, 0.9375, 0.54, 0.9062, 0.54, 0.9062, 0.5, 0.9688, 0.5, 0.9688, 0.54, 0.9375, 0.54, 0.9375, 0.5, 1.0, 0.5, 1.0, 0.54, 0.9688, 0.54, 0.9688, 0.5, 0.03125, 0.9, 0.03125, 0.9285, 0.0, 0.9285, 0.0, 0.9, 0.0625, 0.9, 0.0625, 0.9285, 0.03125, 0.9285, 0.03125, 0.9, 0.09375, 0.9, 0.09375, 0.9285, 0.0625, 0.9285, 0.0625, 0.9, 0.125, 0.9, 0.125, 0.9285, 0.09375, 0.9285, 0.09375, 0.9, 0.1562, 0.9, 0.1562, 0.9285, 0.125, 0.9285, 0.125, 0.9, 0.1875, 0.9, 0.1875, 0.9285, 0.1562, 0.9285, 0.1562, 0.9, 0.2188, 0.9, 0.2188, 0.9285, 0.1875, 0.9285, 0.1875, 0.9, 0.25, 0.9, 0.25, 0.9285, 0.2188, 0.9285, 0.2188, 0.9, 0.2812, 0.9, 0.2812, 0.9285, 0.25, 0.9285, 0.25, 0.9, 0.3125, 0.9, 0.3125, 0.9285, 0.2812, 0.9285, 0.2812, 0.9, 0.3438, 0.9, 0.3438, 0.9285, 0.3125, 0.9285, 0.3125, 0.9, 0.375, 0.9, 0.375, 0.9285, 0.3438, 0.9285, 0.3438, 0.9, 0.4063, 0.9, 0.4062, 0.9285, 0.375, 0.9285, 0.375, 0.9, 0.4375, 0.9, 0.4375, 0.9285, 0.4062, 0.9285, 0.4063, 0.9, 0.4688, 0.9, 0.4687, 0.9285, 0.4375, 0.9285, 0.4375, 0.9, 0.5, 0.9, 0.5, 0.9285, 0.4687, 0.9285, 0.4688, 0.9, 0.5312, 0.9, 0.5312, 0.9285, 0.5, 0.9285, 0.5, 0.9, 0.5625, 0.9, 0.5625, 0.9285, 0.5312, 0.9285, 0.5312, 0.9, 0.5938, 0.9, 0.5938, 0.9285, 0.5625, 0.9285, 0.5625, 0.9, 0.625, 0.9, 0.625, 0.9285, 0.5938, 0.9285, 0.5938, 0.9, 0.6562, 0.9, 0.6562, 0.9285, 0.625, 0.9285, 0.625, 0.9, 0.6875, 0.9, 0.6875, 0.9285, 0.6562, 0.9285, 0.6562, 0.9, 0.7188, 0.9, 0.7188, 0.9285, 0.6875, 0.9285, 0.6875, 0.9, 0.75, 0.9, 0.75, 0.9285, 0.7188, 0.9285, 0.7188, 0.9, 0.7812, 0.9, 0.7812, 0.9285, 0.75, 0.9285, 0.75, 0.9, 0.8125, 0.9, 0.8125, 0.9285, 0.7812, 0.9285, 0.7812, 0.9, 0.8438, 0.9, 0.8438, 0.9285, 0.8125, 0.9285, 0.8125, 0.9, 0.875, 0.9, 0.875, 0.9285, 0.8438, 0.9285, 0.8438, 0.9, 0.9062, 0.9, 0.9062, 0.9285, 0.875, 0.9285, 0.875, 0.9, 0.9375, 0.9, 0.9375, 0.9285, 0.9062, 0.9285, 0.9062, 0.9, 0.9687, 0.9, 0.9688, 0.9285, 0.9375, 0.9285, 0.9375, 0.9, 1.0, 0.9, 1.0, 0.9285, 0.9688, 0.9285, 0.9687, 0.9, 0.03125, 0.9464, 0.03125, 0.9643, 0.0, 0.9643, 0.0, 0.9464, 0.0625, 0.9464, 0.0625, 0.9643, 0.03125, 0.9643, 0.03125, 0.9464, 0.09375, 0.9464, 0.09375, 0.9643, 0.0625, 0.9643, 0.0625, 0.9464, 0.125, 0.9464, 0.125, 0.9643, 0.09375, 0.9643, 0.09375, 0.9464, 0.1562, 0.9464, 0.1562, 0.9643, 0.125, 0.9643, 0.125, 0.9464, 0.1875, 0.9464, 0.1875, 0.9643, 0.1562, 0.9643, 0.1562, 0.9464, 0.2188, 0.9464, 0.2188, 0.9643, 0.1875, 0.9643, 0.1875, 0.9464, 0.25, 0.9464, 0.25, 0.9643, 0.2188, 0.9643, 0.2188, 0.9464, 0.2812, 0.9464, 0.2812, 0.9643, 0.25, 0.9643, 0.25, 0.9464, 0.3125, 0.9464, 0.3125, 0.9643, 0.2812, 0.9643, 0.2812, 0.9464, 0.3438, 0.9464, 0.3438, 0.9643, 0.3125, 0.9643, 0.3125, 0.9464, 0.375, 0.9464, 0.375, 0.9643, 0.3438, 0.9643, 0.3438, 0.9464, 0.4062, 0.9464, 0.4062, 0.9643, 0.375, 0.9643, 0.375, 0.9464, 0.4375, 0.9464, 0.4375, 0.9643, 0.4062, 0.9643, 0.4062, 0.9464, 0.4688, 0.9464, 0.4688, 0.9643, 0.4375, 0.9643, 0.4375, 0.9464, 0.5, 0.9464, 0.5, 0.9643, 0.4688, 0.9643, 0.4688, 0.9464, 0.5312, 0.9464, 0.5312, 0.9643, 0.5, 0.9643, 0.5, 0.9464, 0.5625, 0.9464, 0.5625, 0.9643, 0.5312, 0.9643, 0.5312, 0.9464, 0.5938, 0.9464, 0.5938, 0.9643, 0.5625, 0.9643, 0.5625, 0.9464, 0.625, 0.9464, 0.625, 0.9643, 0.5938, 0.9643, 0.5938, 0.9464, 0.6562, 0.9464, 0.6562, 0.9643, 0.625, 0.9643, 0.625, 0.9464, 0.6875, 0.9464, 0.6875, 0.9643, 0.6562, 0.9643, 0.6562, 0.9464, 0.7188, 0.9464, 0.7188, 0.9643, 0.6875, 0.9643, 0.6875, 0.9464, 0.75, 0.9464, 0.75, 0.9643, 0.7188, 0.9643, 0.7188, 0.9464, 0.7812, 0.9464, 0.7812, 0.9643, 0.75, 0.9643, 0.75, 0.9464, 0.8125, 0.9464, 0.8125, 0.9643, 0.7812, 0.9643, 0.7812, 0.9464, 0.8438, 0.9464, 0.8438, 0.9643, 0.8125, 0.9643, 0.8125, 0.9464, 0.875, 0.9464, 0.875, 0.9643, 0.8438, 0.9643, 0.8438, 0.9464, 0.9062, 0.9464, 0.9062, 0.9643, 0.875, 0.9643, 0.875, 0.9464, 0.9375, 0.9464, 0.9375, 0.9643, 0.9062, 0.9643, 0.9062, 0.9464, 0.9688, 0.9464, 0.9688, 0.9643, 0.9375, 0.9643, 0.9375, 0.9464, 1.0, 0.9464, 1.0, 0.9643, 0.9688, 0.9643, 0.9688, 0.9464, 0.03125, 0.9643, 0.03125, 0.9821, 0.0, 0.9821, 0.0, 0.9643, 0.0625, 0.9643, 0.0625, 0.9821, 0.03125, 0.9821, 0.03125, 0.9643, 0.09375, 0.9643, 0.09375, 0.9821, 0.0625, 0.9821, 0.0625, 0.9643, 0.125, 0.9643, 0.125, 0.9821, 0.09375, 0.9821, 0.09375, 0.9643, 0.1562, 0.9643, 0.1562, 0.9821, 0.125, 0.9821, 0.125, 0.9643, 0.1875, 0.9643, 0.1875, 0.9821, 0.1562, 0.9821, 0.1562, 0.9643, 0.2188, 0.9643, 0.2188, 0.9821, 0.1875, 0.9821, 0.1875, 0.9643, 0.25, 0.9643, 0.25, 0.9821, 0.2188, 0.9821, 0.2188, 0.9643, 0.2812, 0.9643, 0.2812, 0.9821, 0.25, 0.9821, 0.25, 0.9643, 0.3125, 0.9643, 0.3125, 0.9821, 0.2812, 0.9821, 0.2812, 0.9643, 0.3438, 0.9643, 0.3438, 0.9821, 0.3125, 0.9821, 0.3125, 0.9643, 0.375, 0.9643, 0.375, 0.9821, 0.3438, 0.9821, 0.3438, 0.9643, 0.4062, 0.9643, 0.4062, 0.9821, 0.375, 0.9821, 0.375, 0.9643, 0.4375, 0.9643, 0.4375, 0.9821, 0.4062, 0.9821, 0.4062, 0.9643, 0.4688, 0.9643, 0.4688, 0.9821, 0.4375, 0.9821, 0.4375, 0.9643, 0.5, 0.9643, 0.5, 0.9821, 0.4688, 0.9821, 0.4688, 0.9643, 0.5312, 0.9643, 0.5312, 0.9821, 0.5, 0.9821, 0.5, 0.9643, 0.5625, 0.9643, 0.5625, 0.9821, 0.5312, 0.9821, 0.5312, 0.9643, 0.5938, 0.9643, 0.5938, 0.9821, 0.5625, 0.9821, 0.5625, 0.9643, 0.625, 0.9643, 0.625, 0.9821, 0.5938, 0.9821, 0.5938, 0.9643, 0.6562, 0.9643, 0.6562, 0.9821, 0.625, 0.9821, 0.625, 0.9643, 0.6875, 0.9643, 0.6875, 0.9821, 0.6562, 0.9821, 0.6562, 0.9643, 0.7188, 0.9643, 0.7188, 0.9821, 0.6875, 0.9821, 0.6875, 0.9643, 0.75, 0.9643, 0.75, 0.9821, 0.7188, 0.9821, 0.7188, 0.9643, 0.7812, 0.9643, 0.7812, 0.9821, 0.75, 0.9821, 0.75, 0.9643, 0.8125, 0.9643, 0.8125, 0.9821, 0.7812, 0.9821, 0.7812, 0.9643, 0.8438, 0.9643, 0.8438, 0.9821, 0.8125, 0.9821, 0.8125, 0.9643, 0.875, 0.9643, 0.875, 0.9821, 0.8438, 0.9821, 0.8438, 0.9643, 0.9062, 0.9643, 0.9062, 0.9821, 0.875, 0.9821, 0.875, 0.9643, 0.9375, 0.9643, 0.9375, 0.9821, 0.9062, 0.9821, 0.9062, 0.9643, 0.9688, 0.9643, 0.9688, 0.9821, 0.9375, 0.9821, 0.9375, 0.9643, 1.0, 0.9643, 1.0, 0.9821, 0.9688, 0.9821, 0.9688, 0.9643, 1.0, 0.9285, 1.0, 0.9464, 0.9688, 0.9464, 0.9688, 0.9285, 0.9688, 0.9285, 0.9688, 0.9464, 0.9375, 0.9464, 0.9375, 0.9285, 0.9375, 0.9285, 0.9375, 0.9464, 0.9062, 0.9464, 0.9062, 0.9285, 0.9062, 0.9285, 0.9062, 0.9464, 0.875, 0.9464, 0.875, 0.9285, 0.875, 0.9285, 0.875, 0.9464, 0.8438, 0.9464, 0.8438, 0.9285, 0.8438, 0.9285, 0.8438, 0.9464, 0.8125, 0.9464, 0.8125, 0.9285, 0.8125, 0.9285, 0.8125, 0.9464, 0.7812, 0.9464, 0.7812, 0.9285, 0.7812, 0.9285, 0.7812, 0.9464, 0.75, 0.9464, 0.75, 0.9285, 0.75, 0.9285, 0.75, 0.9464, 0.7188, 0.9464, 0.7188, 0.9285, 0.7188, 0.9285, 0.7188, 0.9464, 0.6875, 0.9464, 0.6875, 0.9285, 0.6875, 0.9285, 0.6875, 0.9464, 0.6562, 0.9464, 0.6562, 0.9285, 0.6562, 0.9285, 0.6562, 0.9464, 0.625, 0.9464, 0.625, 0.9285, 0.625, 0.9285, 0.625, 0.9464, 0.5938, 0.9464, 0.5938, 0.9285, 0.5938, 0.9285, 0.5938, 0.9464, 0.5625, 0.9464, 0.5625, 0.9285, 0.5625, 0.9285, 0.5625, 0.9464, 0.5312, 0.9464, 0.5312, 0.9285, 0.5312, 0.9285, 0.5312, 0.9464, 0.5, 0.9464, 0.5, 0.9285, 0.5, 0.9285, 0.5, 0.9464, 0.4688, 0.9464, 0.4687, 0.9285, 0.4687, 0.9285, 0.4688, 0.9464, 0.4375, 0.9464, 0.4375, 0.9285, 0.4375, 0.9285, 0.4375, 0.9464, 0.4062, 0.9464, 0.4062, 0.9285, 0.4062, 0.9285, 0.4062, 0.9464, 0.375, 0.9464, 0.375, 0.9285, 0.375, 0.9285, 0.375, 0.9464, 0.3438, 0.9464, 0.3438, 0.9285, 0.3438, 0.9285, 0.3438, 0.9464, 0.3125, 0.9464, 0.3125, 0.9285, 0.3125, 0.9285, 0.3125, 0.9464, 0.2812, 0.9464, 0.2812, 0.9285, 0.2812, 0.9285, 0.2812, 0.9464, 0.25, 0.9464, 0.25, 0.9285, 0.25, 0.9285, 0.25, 0.9464, 0.2188, 0.9464, 0.2188, 0.9285, 0.2188, 0.9285, 0.2188, 0.9464, 0.1875, 0.9464, 0.1875, 0.9285, 0.1875, 0.9285, 0.1875, 0.9464, 0.1562, 0.9464, 0.1562, 0.9285, 0.1562, 0.9285, 0.1562, 0.9464, 0.125, 0.9464, 0.125, 0.9285, 0.125, 0.9285, 0.125, 0.9464, 0.09375, 0.9464, 0.09375, 0.9285, 0.09375, 0.9285, 0.09375, 0.9464, 0.0625, 0.9464, 0.0625, 0.9285, 0.0625, 0.9285, 0.0625, 0.9464, 0.03125, 0.9464, 0.03125, 0.9285, 0.03125, 0.9285, 0.03125, 0.9464, 0.0, 0.9464, 0.0, 0.9285, 0.03125, 0.9821, 0.03125, 0.9911, 0.0, 0.9911, 0.0, 0.9821, 0.0625, 0.9821, 0.0625, 0.9911, 0.03125, 0.9911, 0.03125, 0.9821, 0.09375, 0.9821, 0.09375, 0.9911, 0.0625, 0.9911, 0.0625, 0.9821, 0.125, 0.9821, 0.125, 0.9911, 0.09375, 0.9911, 0.09375, 0.9821, 0.1562, 0.9821, 0.1562, 0.9911, 0.125, 0.9911, 0.125, 0.9821, 0.1875, 0.9821, 0.1875, 0.9911, 0.1562, 0.9911, 0.1562, 0.9821, 0.2188, 0.9821, 0.2188, 0.9911, 0.1875, 0.9911, 0.1875, 0.9821, 0.25, 0.9821, 0.25, 0.9911, 0.2188, 0.9911, 0.2188, 0.9821, 0.2812, 0.9821, 0.2812, 0.9911, 0.25, 0.9911, 0.25, 0.9821, 0.3125, 0.9821, 0.3125, 0.9911, 0.2812, 0.9911, 0.2812, 0.9821, 0.3438, 0.9821, 0.3438, 0.9911, 0.3125, 0.9911, 0.3125, 0.9821, 0.375, 0.9821, 0.375, 0.9911, 0.3438, 0.9911, 0.3438, 0.9821, 0.4062, 0.9821, 0.4062, 0.9911, 0.375, 0.9911, 0.375, 0.9821, 0.4375, 0.9821, 0.4375, 0.9911, 0.4062, 0.9911, 0.4062, 0.9821, 0.4688, 0.9821, 0.4688, 0.9911, 0.4375, 0.9911, 0.4375, 0.9821, 0.5, 0.9821, 0.5, 0.9911, 0.4688, 0.9911, 0.4688, 0.9821, 0.5312, 0.9821, 0.5312, 0.9911, 0.5, 0.9911, 0.5, 0.9821, 0.5625, 0.9821, 0.5625, 0.9911, 0.5312, 0.9911, 0.5312, 0.9821, 0.5938, 0.9821, 0.5938, 0.9911, 0.5625, 0.9911, 0.5625, 0.9821, 0.625, 0.9821, 0.625, 0.9911, 0.5938, 0.9911, 0.5938, 0.9821, 0.6562, 0.9821, 0.6562, 0.9911, 0.625, 0.9911, 0.625, 0.9821, 0.6875, 0.9821, 0.6875, 0.9911, 0.6562, 0.9911, 0.6562, 0.9821, 0.7188, 0.9821, 0.7188, 0.9911, 0.6875, 0.9911, 0.6875, 0.9821, 0.75, 0.9821, 0.75, 0.9911, 0.7188, 0.9911, 0.7188, 0.9821, 0.7812, 0.9821, 0.7812, 0.9911, 0.75, 0.9911, 0.75, 0.9821, 0.8125, 0.9821, 0.8125, 0.9911, 0.7812, 0.9911, 0.7812, 0.9821, 0.8438, 0.9821, 0.8438, 0.9911, 0.8125, 0.9911, 0.8125, 0.9821, 0.875, 0.9821, 0.875, 0.9911, 0.8438, 0.9911, 0.8438, 0.9821, 0.9062, 0.9821, 0.9062, 0.9911, 0.875, 0.9911, 0.875, 0.9821, 0.9375, 0.9821, 0.9375, 0.9911, 0.9062, 0.9911, 0.9062, 0.9821, 0.9688, 0.9821, 0.9688, 0.9911, 0.9375, 0.9911, 0.9375, 0.9821, 1.0, 0.9821, 1.0, 0.9911, 0.9688, 0.9911, 0.9688, 0.9821])
me_cylinder.materials.append(mat_main)
me_cylinder.use_remesh_fix_poles = True
me_cylinder.use_remesh_preserve_attributes = False
me_cylinder.use_mirror_vertex_groups = False
me_cylinder.update()
me_cube_001 = bpy.data.meshes.new('Cube.001')
me_cube_001.from_pydata([(-0.216, -2.0, -0.0125), (-0.216, -2.0, 0.0125), (-0.216, 2.0, -0.0125), (-0.216, 2.0, 0.0125), (0.216, -2.0, -0.0125), (0.216, -2.0, 0.0125), (0.216, 2.0, -0.0125), (0.216, 2.0, 0.0125), (-0.27, 0.301, -0.0125), (-0.27, -0.301, -0.0125), (-0.27, -0.301, 0.0125), (-0.27, 0.301, 0.0125), (0.27, -0.301, -0.0125), (0.27, 0.301, -0.0125), (0.27, 0.301, 0.0125), (0.27, -0.301, 0.0125), (0.0, 2.0, -0.025), (0.0, 2.0, 0.025), (0.0, -2.0, -0.025), (0.0, -2.0, 0.025), (0.0, 0.301, 0.025), (0.0, -0.301, 0.025), (0.0, 0.301, -0.025), (0.0, -0.301, -0.025)], [], [(8, 11, 3, 2), (16, 17, 7, 6), (12, 15, 5, 4), (18, 19, 1, 0), (23, 12, 4, 18), (21, 10, 1, 19), (17, 3, 11, 20), (20, 11, 10, 21), (16, 6, 13, 22), (22, 13, 12, 23), (6, 7, 14, 13), (13, 14, 15, 12), (0, 1, 10, 9), (9, 10, 11, 8), (8, 22, 23, 9), (2, 16, 22, 8), (14, 20, 21, 15), (7, 17, 20, 14), (15, 21, 19, 5), (9, 23, 18, 0), (4, 5, 19, 18), (2, 3, 17, 16)])
me_cube_001.polygons.foreach_set('use_smooth', [True] * 22)
_uv = me_cube_001.uv_layers.new(name='UVMap')
_uv.uv.foreach_set('vector', [0.375, 0.1667, 0.625, 0.1667, 0.625, 0.25, 0.375, 0.25, 0.375, 0.375, 0.625, 0.375, 0.625, 0.5, 0.375, 0.5, 0.375, 0.6667, 0.625, 0.6667, 0.625, 0.75, 0.375, 0.75, 0.375, 0.875, 0.625, 0.875, 0.625, 1.0, 0.375, 1.0, 0.25, 0.6667, 0.375, 0.6667, 0.375, 0.75, 0.25, 0.75, 0.75, 0.6667, 0.875, 0.6667, 0.875, 0.75, 0.75, 0.75, 0.75, 0.5, 0.875, 0.5, 0.875, 0.5833, 0.75, 0.5833, 0.75, 0.5833, 0.875, 0.5833, 0.875, 0.6667, 0.75, 0.6667, 0.25, 0.5, 0.375, 0.5, 0.375, 0.5833, 0.25, 0.5833, 0.25, 0.5833, 0.375, 0.5833, 0.375, 0.6667, 0.25, 0.6667, 0.375, 0.5, 0.625, 0.5, 0.625, 0.5833, 0.375, 0.5833, 0.375, 0.5833, 0.625, 0.5833, 0.625, 0.6667, 0.375, 0.6667, 0.375, 0.0, 0.625, 0.0, 0.625, 0.08333, 0.375, 0.08333, 0.375, 0.08333, 0.625, 0.08333, 0.625, 0.1667, 0.375, 0.1667, 0.125, 0.5833, 0.25, 0.5833, 0.25, 0.6667, 0.125, 0.6667, 0.125, 0.5, 0.25, 0.5, 0.25, 0.5833, 0.125, 0.5833, 0.625, 0.5833, 0.75, 0.5833, 0.75, 0.6667, 0.625, 0.6667, 0.625, 0.5, 0.75, 0.5, 0.75, 0.5833, 0.625, 0.5833, 0.625, 0.6667, 0.75, 0.6667, 0.75, 0.75, 0.625, 0.75, 0.125, 0.6667, 0.25, 0.6667, 0.25, 0.75, 0.125, 0.75, 0.375, 0.75, 0.625, 0.75, 0.625, 0.875, 0.375, 0.875, 0.375, 0.25, 0.625, 0.25, 0.625, 0.375, 0.375, 0.375])
me_cube_001.materials.append(mat_main)
me_cube_001.use_remesh_fix_poles = True
me_cube_001.use_remesh_preserve_attributes = False
me_cube_001.use_mirror_vertex_groups = False
me_cube_001.update()
me_cube_002 = bpy.data.meshes.new('Cube.002')
me_cube_002.from_pydata([(0.0, -0.02, 0.2467), (0.0, -0.01, 0.5467), (0.0, 0.02, 0.2467), (0.0, 0.01, 0.5467), (0.3, -0.02, 0.2467), (0.1432, -0.01, 0.5467), (0.3, 0.02, 0.2467), (0.1432, 0.01, 0.5467), (-0.001266, 0.02939, 0.2437), (0.2709, 0.02939, 0.2928), (-0.0002483, 0.02883, 0.2381), (0.2719, 0.02883, 0.2871), (0.0007301, 0.02716, 0.2326), (0.2729, 0.02716, 0.2817), (0.001632, 0.02444, 0.2276), (0.2738, 0.02444, 0.2767), (0.002422, 0.02079, 0.2233), (0.2746, 0.02079, 0.2723), (0.003071, 0.01633, 0.2197), (0.2752, 0.01633, 0.2687), (0.003553, 0.01125, 0.217), (0.2757, 0.01125, 0.2661), (0.00385, 0.005735, 0.2153), (0.276, 0.005735, 0.2644), (0.00395, 3.945e-07, 0.2148), (0.2761, 3.945e-07, 0.2639), (0.00385, -0.005734, 0.2153), (0.276, -0.005734, 0.2644), (0.003553, -0.01125, 0.217), (0.2757, -0.01125, 0.2661), (0.003071, -0.01633, 0.2197), (0.2752, -0.01633, 0.2687), (0.002422, -0.02078, 0.2233), (0.2746, -0.02078, 0.2723), (0.001632, -0.02444, 0.2276), (0.2738, -0.02444, 0.2767), (0.0007301, -0.02716, 0.2326), (0.2729, -0.02716, 0.2817), (-0.0002483, -0.02883, 0.2381), (0.2719, -0.02883, 0.2871), (-0.001266, -0.02939, 0.2437), (0.2709, -0.02939, 0.2928), (-0.002283, -0.02883, 0.2494), (0.2699, -0.02883, 0.2984), (-0.003262, -0.02716, 0.2548), (0.2689, -0.02716, 0.3038), (-0.004164, -0.02444, 0.2598), (0.268, -0.02444, 0.3088), (-0.004954, -0.02078, 0.2642), (0.2672, -0.02078, 0.3132), (-0.005603, -0.01633, 0.2678), (0.2665, -0.01633, 0.3168), (-0.006085, -0.01125, 0.2704), (0.2661, -0.01125, 0.3195), (-0.006382, -0.005734, 0.2721), (0.2658, -0.005734, 0.3211), (-0.006482, 4.206e-07, 0.2726), (0.2657, 4.206e-07, 0.3217), (-0.006382, 0.005735, 0.2721), (0.2658, 0.005735, 0.3211), (-0.006085, 0.01125, 0.2704), (0.2661, 0.01125, 0.3195), (-0.005603, 0.01633, 0.2678), (0.2665, 0.01633, 0.3168), (-0.004954, 0.02079, 0.2642), (0.2672, 0.02079, 0.3132), (-0.004164, 0.02444, 0.2598), (0.268, 0.02444, 0.3088), (-0.003262, 0.02716, 0.2548), (0.2689, 0.02716, 0.3038), (-0.002283, 0.02883, 0.2494), (0.2699, 0.02883, 0.2984), (0.2875, 0.01908, 0.2958), (0.2881, 0.01871, 0.2921), (0.2888, 0.01763, 0.2886), (0.2893, 0.01587, 0.2853), (0.2899, 0.01349, 0.2825), (0.2903, 0.0106, 0.2802), (0.2906, 0.007302, 0.2784), (0.2908, 0.003723, 0.2774), (0.2909, 3.976e-07, 0.277), (0.2908, -0.003722, 0.2774), (0.2906, -0.007301, 0.2784), (0.2903, -0.0106, 0.2802), (0.2899, -0.01349, 0.2825), (0.2893, -0.01586, 0.2853), (0.2888, -0.01763, 0.2886), (0.2881, -0.01871, 0.2921), (0.2875, -0.01908, 0.2958), (0.2868, -0.01871, 0.2994), (0.2862, -0.01763, 0.303), (0.2856, -0.01586, 0.3062), (0.2851, -0.01349, 0.309), (0.2847, -0.0106, 0.3114), (0.2843, -0.007301, 0.3131), (0.2841, -0.003722, 0.3142), (0.2841, 4.146e-07, 0.3145), (0.2841, 0.003723, 0.3142), (0.2843, 0.007302, 0.3131), (0.2847, 0.0106, 0.3114), (0.2851, 0.01349, 0.309), (0.2856, 0.01587, 0.3062), (0.2862, 0.01763, 0.303), (0.2868, 0.01871, 0.2994), (0.3104, 0.004305, 0.2814), (0.3105, 0.004222, 0.2805), (0.3107, 0.003977, 0.2797), (0.3108, 0.003579, 0.279), (0.3109, 0.003044, 0.2784), (0.311, 0.002392, 0.2778), (0.3111, 0.001648, 0.2774), (0.3111, 0.0008401, 0.2772), (0.3111, 3.987e-07, 0.2771), (0.3111, -0.0008393, 0.2772), (0.3111, -0.001647, 0.2774), (0.311, -0.002391, 0.2778), (0.3109, -0.003043, 0.2784), (0.3108, -0.003579, 0.279), (0.3107, -0.003976, 0.2797), (0.3105, -0.004221, 0.2805), (0.3104, -0.004304, 0.2814), (0.3102, -0.004221, 0.2822), (0.3101, -0.003976, 0.283), (0.3099, -0.003579, 0.2837), (0.3098, -0.003043, 0.2843), (0.3097, -0.002391, 0.2849), (0.3097, -0.001647, 0.2853), (0.3096, -0.0008393, 0.2855), (0.3096, 4.025e-07, 0.2856), (0.3096, 0.0008401, 0.2855), (0.3097, 0.001648, 0.2853), (0.3097, 0.002392, 0.2849), (0.3098, 0.003044, 0.2843), (0.3099, 0.003579, 0.2837), (0.3101, 0.003977, 0.283), (0.3102, 0.004222, 0.2822)], [], [(0, 1, 3, 2), (2, 3, 7, 6), (6, 7, 5, 4), (4, 5, 1, 0), (2, 6, 4, 0), (7, 3, 1, 5), (8, 9, 11, 10), (10, 11, 13, 12), (12, 13, 15, 14), (14, 15, 17, 16), (16, 17, 19, 18), (18, 19, 21, 20), (20, 21, 23, 22), (22, 23, 25, 24), (24, 25, 27, 26), (26, 27, 29, 28), (28, 29, 31, 30), (30, 31, 33, 32), (32, 33, 35, 34), (34, 35, 37, 36), (36, 37, 39, 38), (38, 39, 41, 40), (40, 41, 43, 42), (42, 43, 45, 44), (44, 45, 47, 46), (46, 47, 49, 48), (48, 49, 51, 50), (50, 51, 53, 52), (52, 53, 55, 54), (54, 55, 57, 56), (56, 57, 59, 58), (58, 59, 61, 60), (60, 61, 63, 62), (62, 63, 65, 64), (64, 65, 67, 66), (66, 67, 69, 68), (65, 63, 99, 100), (68, 69, 71, 70), (70, 71, 9, 8), (8, 10, 12, 14, 16, 18, 20, 22, 24, 26, 28, 30, 32, 34, 36, 38, 40, 42, 44, 46, 48, 50, 52, 54, 56, 58, 60, 62, 64, 66, 68, 70), (87, 86, 118, 119), (21, 19, 77, 78), (39, 37, 86, 87), (57, 55, 95, 96), (13, 11, 73, 74), (31, 29, 82, 83), (49, 47, 91, 92), (67, 65, 100, 101), (23, 21, 78, 79), (41, 39, 87, 88), (59, 57, 96, 97), (15, 13, 74, 75), (33, 31, 83, 84), (51, 49, 92, 93), (69, 67, 101, 102), (25, 23, 79, 80), (43, 41, 88, 89), (61, 59, 97, 98), (17, 15, 75, 76), (35, 33, 84, 85), (53, 51, 93, 94), (71, 69, 102, 103), (27, 25, 80, 81), (45, 43, 89, 90), (63, 61, 98, 99), (19, 17, 76, 77), (37, 35, 85, 86), (55, 53, 94, 95), (11, 9, 72, 73), (9, 71, 103, 72), (29, 27, 81, 82), (47, 45, 90, 91), (105, 104, 135, 134, 133, 132, 131, 130, 129, 128, 127, 126, 125, 124, 123, 122, 121, 120, 119, 118, 117, 116, 115, 114, 113, 112, 111, 110, 109, 108, 107, 106), (74, 73, 105, 106), (101, 100, 132, 133), (88, 87, 119, 120), (75, 74, 106, 107), (102, 101, 133, 134), (89, 88, 120, 121), (76, 75, 107, 108), (103, 102, 134, 135), (90, 89, 121, 122), (77, 76, 108, 109), (72, 103, 135, 104), (91, 90, 122, 123), (78, 77, 109, 110), (92, 91, 123, 124), (79, 78, 110, 111), (93, 92, 124, 125), (80, 79, 111, 112), (94, 93, 125, 126), (81, 80, 112, 113), (95, 94, 126, 127), (82, 81, 113, 114), (96, 95, 127, 128), (83, 82, 114, 115), (97, 96, 128, 129), (84, 83, 115, 116), (98, 97, 129, 130), (85, 84, 116, 117), (99, 98, 130, 131), (86, 85, 117, 118), (73, 72, 104, 105), (100, 99, 131, 132)])
me_cube_002.polygons.foreach_set('use_smooth', [0, 0, 0, 0, 0, 0, 1, 1, 1, 1, 1, 1, 1, 1, 1, 1, 1, 1, 1, 1, 1, 1, 1, 1, 1, 1, 1, 1, 1, 1, 1, 1, 1, 1, 1, 1, 1, 1, 1, 1, 1, 1, 1, 1, 1, 1, 1, 1, 1, 1, 1, 1, 1, 1, 1, 1, 1, 1, 1, 1, 1, 1, 1, 1, 1, 1, 1, 1, 1, 1, 1, 1, 1, 1, 1, 1, 1, 1, 1, 1, 1, 1, 1, 1, 1, 1, 1, 1, 1, 1, 1, 1, 1, 1, 1, 1, 1, 1, 1, 1, 1, 1, 1, 1])
_uv = me_cube_002.uv_layers.new(name='UVMap')
_uv.uv.foreach_set('vector', [0.375, 0.0, 0.625, 0.0, 0.625, 0.25, 0.375, 0.25, 0.375, 0.25, 0.625, 0.25, 0.625, 0.5, 0.375, 0.5, 0.375, 0.5, 0.625, 0.5, 0.625, 0.75, 0.375, 0.75, 0.375, 0.75, 0.625, 0.75, 0.625, 1.0, 0.375, 1.0, 0.125, 0.5, 0.375, 0.5, 0.375, 0.75, 0.125, 0.75, 0.625, 0.5, 0.875, 0.5, 0.875, 0.75, 0.625, 0.75, 1.0, 0.5, 1.0, 1.0, 0.9688, 1.0, 0.9688, 0.5, 0.9688, 0.5, 0.9688, 1.0, 0.9375, 1.0, 0.9375, 0.5, 0.9375, 0.5, 0.9375, 1.0, 0.9062, 1.0, 0.9062, 0.5, 0.9062, 0.5, 0.9062, 1.0, 0.875, 1.0, 0.875, 0.5, 0.875, 0.5, 0.875, 1.0, 0.8438, 1.0, 0.8438, 0.5, 0.8438, 0.5, 0.8438, 1.0, 0.8125, 1.0, 0.8125, 0.5, 0.8125, 0.5, 0.8125, 1.0, 0.7812, 1.0, 0.7812, 0.5, 0.7812, 0.5, 0.7812, 1.0, 0.75, 1.0, 0.75, 0.5, 0.75, 0.5, 0.75, 1.0, 0.7188, 1.0, 0.7188, 0.5, 0.7188, 0.5, 0.7188, 1.0, 0.6875, 1.0, 0.6875, 0.5, 0.6875, 0.5, 0.6875, 1.0, 0.6562, 1.0, 0.6562, 0.5, 0.6562, 0.5, 0.6562, 1.0, 0.625, 1.0, 0.625, 0.5, 0.625, 0.5, 0.625, 1.0, 0.5938, 1.0, 0.5938, 0.5, 0.5938, 0.5, 0.5938, 1.0, 0.5625, 1.0, 0.5625, 0.5, 0.5625, 0.5, 0.5625, 1.0, 0.5312, 1.0, 0.5312, 0.5, 0.5312, 0.5, 0.5312, 1.0, 0.5, 1.0, 0.5, 0.5, 0.5, 0.5, 0.5, 1.0, 0.4688, 1.0, 0.4688, 0.5, 0.4688, 0.5, 0.4688, 1.0, 0.4375, 1.0, 0.4375, 0.5, 0.4375, 0.5, 0.4375, 1.0, 0.4062, 1.0, 0.4062, 0.5, 0.4062, 0.5, 0.4062, 1.0, 0.375, 1.0, 0.375, 0.5, 0.375, 0.5, 0.375, 1.0, 0.3438, 1.0, 0.3438, 0.5, 0.3438, 0.5, 0.3438, 1.0, 0.3125, 1.0, 0.3125, 0.5, 0.3125, 0.5, 0.3125, 1.0, 0.2812, 1.0, 0.2812, 0.5, 0.2812, 0.5, 0.2812, 1.0, 0.25, 1.0, 0.25, 0.5, 0.25, 0.5, 0.25, 1.0, 0.2188, 1.0, 0.2188, 0.5, 0.2188, 0.5, 0.2188, 1.0, 0.1875, 1.0, 0.1875, 0.5, 0.1875, 0.5, 0.1875, 1.0, 0.1562, 1.0, 0.1562, 0.5, 0.1562, 0.5, 0.1562, 1.0, 0.125, 1.0, 0.125, 0.5, 0.125, 0.5, 0.125, 1.0, 0.09375, 1.0, 0.09375, 0.5, 0.09375, 0.5, 0.09375, 1.0, 0.0625, 1.0, 0.0625, 0.5, 0.125, 1.0, 0.1562, 1.0, 0.1562, 1.0, 0.125, 1.0, 0.0625, 0.5, 0.0625, 1.0, 0.03125, 1.0, 0.03125, 0.5, 0.03125, 0.5, 0.03125, 1.0, 0.0, 1.0, 0.0, 0.5, 0.75, 0.49, 0.7968, 0.4854, 0.8418, 0.4717, 0.8833, 0.4496, 0.9197, 0.4197, 0.9496, 0.3833, 0.9717, 0.3418, 0.9854, 0.2968, 0.99, 0.25, 0.9854, 0.2032, 0.9717, 0.1582, 0.9496, 0.1167, 0.9197, 0.08029, 0.8833, 0.05045, 0.8418, 0.02827, 0.7968, 0.01461, 0.75, 0.01, 0.7032, 0.01461, 0.6582, 0.02827, 0.6167, 0.05045, 0.5803, 0.08029, 0.5504, 0.1167, 0.5283, 0.1582, 0.5146, 0.2032, 0.51, 0.25, 0.5146, 0.2968, 0.5283, 0.3418, 0.5504, 0.3833, 0.5803, 0.4197, 0.6167, 0.4496, 0.6582, 0.4717, 0.7032, 0.4854, 0.5312, 1.0, 0.5625, 1.0, 0.5625, 1.0, 0.5312, 1.0, 0.8125, 1.0, 0.8438, 1.0, 0.8438, 1.0, 0.8125, 1.0, 0.5312, 1.0, 0.5625, 1.0, 0.5625, 1.0, 0.5312, 1.0, 0.25, 1.0, 0.2812, 1.0, 0.2812, 1.0, 0.25, 1.0, 0.9375, 1.0, 0.9688, 1.0, 0.9688, 1.0, 0.9375, 1.0, 0.6562, 1.0, 0.6875, 1.0, 0.6875, 1.0, 0.6562, 1.0, 0.375, 1.0, 0.4062, 1.0, 0.4062, 1.0, 0.375, 1.0, 0.09375, 1.0, 0.125, 1.0, 0.125, 1.0, 0.09375, 1.0, 0.7812, 1.0, 0.8125, 1.0, 0.8125, 1.0, 0.7812, 1.0, 0.5, 1.0, 0.5312, 1.0, 0.5312, 1.0, 0.5, 1.0, 0.2188, 1.0, 0.25, 1.0, 0.25, 1.0, 0.2188, 1.0, 0.9062, 1.0, 0.9375, 1.0, 0.9375, 1.0, 0.9062, 1.0, 0.625, 1.0, 0.6562, 1.0, 0.6562, 1.0, 0.625, 1.0, 0.3438, 1.0, 0.375, 1.0, 0.375, 1.0, 0.3438, 1.0, 0.0625, 1.0, 0.09375, 1.0, 0.09375, 1.0, 0.0625, 1.0, 0.75, 1.0, 0.7812, 1.0, 0.7812, 1.0, 0.75, 1.0, 0.4688, 1.0, 0.5, 1.0, 0.5, 1.0, 0.4688, 1.0, 0.1875, 1.0, 0.2188, 1.0, 0.2188, 1.0, 0.1875, 1.0, 0.875, 1.0, 0.9062, 1.0, 0.9062, 1.0, 0.875, 1.0, 0.5938, 1.0, 0.625, 1.0, 0.625, 1.0, 0.5938, 1.0, 0.3125, 1.0, 0.3438, 1.0, 0.3438, 1.0, 0.3125, 1.0, 0.03125, 1.0, 0.0625, 1.0, 0.0625, 1.0, 0.03125, 1.0, 0.7188, 1.0, 0.75, 1.0, 0.75, 1.0, 0.7188, 1.0, 0.4375, 1.0, 0.4688, 1.0, 0.4688, 1.0, 0.4375, 1.0, 0.1562, 1.0, 0.1875, 1.0, 0.1875, 1.0, 0.1562, 1.0, 0.8438, 1.0, 0.875, 1.0, 0.875, 1.0, 0.8438, 1.0, 0.5625, 1.0, 0.5938, 1.0, 0.5938, 1.0, 0.5625, 1.0, 0.2812, 1.0, 0.3125, 1.0, 0.3125, 1.0, 0.2812, 1.0, 0.9688, 1.0, 1.0, 1.0, 1.0, 1.0, 0.9688, 1.0, 0.0, 1.0, 0.03125, 1.0, 0.03125, 1.0, 0.0, 1.0, 0.6875, 1.0, 0.7188, 1.0, 0.7188, 1.0, 0.6875, 1.0, 0.4062, 1.0, 0.4375, 1.0, 0.4375, 1.0, 0.4062, 1.0, 0.2968, 0.4854, 0.25, 0.49, 0.2032, 0.4854, 0.1582, 0.4717, 0.1167, 0.4496, 0.08029, 0.4197, 0.05045, 0.3833, 0.02827, 0.3418, 0.01461, 0.2968, 0.01, 0.25, 0.01461, 0.2032, 0.02827, 0.1582, 0.05045, 0.1167, 0.08029, 0.08029, 0.1167, 0.05045, 0.1582, 0.02827, 0.2032, 0.01461, 0.25, 0.01, 0.2968, 0.01461, 0.3418, 0.02827, 0.3833, 0.05045, 0.4197, 0.08029, 0.4496, 0.1167, 0.4717, 0.1582, 0.4854, 0.2032, 0.49, 0.25, 0.4854, 0.2968, 0.4717, 0.3418, 0.4496, 0.3833, 0.4197, 0.4197, 0.3833, 0.4496, 0.3418, 0.4717, 0.9375, 1.0, 0.9688, 1.0, 0.9688, 1.0, 0.9375, 1.0, 0.09375, 1.0, 0.125, 1.0, 0.125, 1.0, 0.09375, 1.0, 0.5, 1.0, 0.5312, 1.0, 0.5312, 1.0, 0.5, 1.0, 0.9062, 1.0, 0.9375, 1.0, 0.9375, 1.0, 0.9062, 1.0, 0.0625, 1.0, 0.09375, 1.0, 0.09375, 1.0, 0.0625, 1.0, 0.4688, 1.0, 0.5, 1.0, 0.5, 1.0, 0.4688, 1.0, 0.875, 1.0, 0.9062, 1.0, 0.9062, 1.0, 0.875, 1.0, 0.03125, 1.0, 0.0625, 1.0, 0.0625, 1.0, 0.03125, 1.0, 0.4375, 1.0, 0.4688, 1.0, 0.4688, 1.0, 0.4375, 1.0, 0.8438, 1.0, 0.875, 1.0, 0.875, 1.0, 0.8438, 1.0, 0.0, 1.0, 0.03125, 1.0, 0.03125, 1.0, 0.0, 1.0, 0.4062, 1.0, 0.4375, 1.0, 0.4375, 1.0, 0.4062, 1.0, 0.8125, 1.0, 0.8438, 1.0, 0.8438, 1.0, 0.8125, 1.0, 0.375, 1.0, 0.4062, 1.0, 0.4062, 1.0, 0.375, 1.0, 0.7812, 1.0, 0.8125, 1.0, 0.8125, 1.0, 0.7812, 1.0, 0.3438, 1.0, 0.375, 1.0, 0.375, 1.0, 0.3438, 1.0, 0.75, 1.0, 0.7812, 1.0, 0.7812, 1.0, 0.75, 1.0, 0.3125, 1.0, 0.3438, 1.0, 0.3438, 1.0, 0.3125, 1.0, 0.7188, 1.0, 0.75, 1.0, 0.75, 1.0, 0.7188, 1.0, 0.2812, 1.0, 0.3125, 1.0, 0.3125, 1.0, 0.2812, 1.0, 0.6875, 1.0, 0.7188, 1.0, 0.7188, 1.0, 0.6875, 1.0, 0.25, 1.0, 0.2812, 1.0, 0.2812, 1.0, 0.25, 1.0, 0.6562, 1.0, 0.6875, 1.0, 0.6875, 1.0, 0.6562, 1.0, 0.2188, 1.0, 0.25, 1.0, 0.25, 1.0, 0.2188, 1.0, 0.625, 1.0, 0.6562, 1.0, 0.6562, 1.0, 0.625, 1.0, 0.1875, 1.0, 0.2188, 1.0, 0.2188, 1.0, 0.1875, 1.0, 0.5938, 1.0, 0.625, 1.0, 0.625, 1.0, 0.5938, 1.0, 0.1562, 1.0, 0.1875, 1.0, 0.1875, 1.0, 0.1562, 1.0, 0.5625, 1.0, 0.5938, 1.0, 0.5938, 1.0, 0.5625, 1.0, 0.9688, 1.0, 1.0, 1.0, 1.0, 1.0, 0.9688, 1.0, 0.125, 1.0, 0.1562, 1.0, 0.1562, 1.0, 0.125, 1.0])
me_cube_002.materials.append(mat_main)
me_cube_002.use_remesh_fix_poles = True
me_cube_002.use_remesh_preserve_attributes = False
me_cube_002.use_mirror_vertex_groups = False
me_cube_002.update()
me_cube_003 = bpy.data.meshes.new('Cube.003')
me_cube_003.from_pydata([(-0.3, -0.5, -0.03), (-0.3, -0.5, 0.03), (-0.3, 0.5, -0.03), (-0.3, 0.5, 0.03), (0.3, -0.5, -0.03), (0.3, -0.5, 0.03), (0.3, 0.5, -0.03), (0.3, 0.5, 0.03)], [], [(0, 1, 3, 2), (2, 3, 7, 6), (6, 7, 5, 4), (4, 5, 1, 0), (2, 6, 4, 0), (7, 3, 1, 5)])
_uv = me_cube_003.uv_layers.new(name='UVMap')
_uv.uv.foreach_set('vector', [0.375, 0.0, 0.625, 0.0, 0.625, 0.25, 0.375, 0.25, 0.375, 0.25, 0.625, 0.25, 0.625, 0.5, 0.375, 0.5, 0.375, 0.5, 0.625, 0.5, 0.625, 0.75, 0.375, 0.75, 0.375, 0.75, 0.625, 0.75, 0.625, 1.0, 0.375, 1.0, 0.125, 0.5, 0.375, 0.5, 0.375, 0.75, 0.125, 0.75, 0.625, 0.5, 0.875, 0.5, 0.875, 0.75, 0.625, 0.75])
me_cube_003.use_remesh_fix_poles = True
me_cube_003.use_remesh_preserve_attributes = False
me_cube_003.use_mirror_vertex_groups = False
me_cube_003.update()

# ---- objects
ob_camera = bpy.data.objects.new('Camera', cam_camera)
ob_cylinder = bpy.data.objects.new('Cylinder', me_cylinder)
ob_cube = bpy.data.objects.new('Cube', me_cube_001)
ob_cube_001 = bpy.data.objects.new('Cube.001', me_cube_002)
ob_cube_002 = bpy.data.objects.new('Cube.002', me_cube_002)
ob_cube_003 = bpy.data.objects.new('Cube.003', me_cube_002)
ob_cube_004 = bpy.data.objects.new('Cube.004', me_cube_002)
ob_wing_boolean = bpy.data.objects.new('Wing Boolean', me_cube_003)
ob_lighting = bpy.data.objects.new('Lighting', None)

# ---- transforms, parenting, visibility, modifiers, constraints
ob_camera.location = (0.0, 0.0, 10.0)
ob_camera.lock_rotations_4d = False
ob_camera.empty_display_type = 'ARROWS'
ob_camera.color = (0.0, 0.0, 0.0, 0.0)
ob_camera.display_type = 'WIRE'
ob_camera.lineart.crease_threshold = 0.0
ob_cylinder.location = (0.0, 0.0, 0.0)
ob_cylinder.lineart.crease_threshold = 0.0
_m = ob_cylinder.modifiers.new('Boolean', 'BOOLEAN')
_m.object = ob_wing_boolean
_m.solver = 'FAST'
_m = ob_cylinder.modifiers.new('Auto Smooth', 'NODES')
_m.node_group = ng_auto_smooth
_gi = [s.identifier for s in ng_auto_smooth.interface.items_tree if s.item_type == 'SOCKET' and s.in_out == 'INPUT']
_m[_gi[1]] = 0.5236  # Angle
ob_cube.location = (0.0, 0.0, 0.3)
ob_cube.lineart.crease_threshold = 0.0
_m = ob_cube.modifiers.new('Bevel', 'BEVEL')
_m.segments = 3
_m.limit_method = 'WEIGHT'
_m = ob_cube.modifiers.new('Auto Smooth', 'NODES')
_m.node_group = ng_auto_smooth
_gi = [s.identifier for s in ng_auto_smooth.interface.items_tree if s.item_type == 'SOCKET' and s.in_out == 'INPUT']
_m[_gi[1]] = 0.5236  # Angle
ob_cube_001.location = (-4.0, 1.481e-07, 1.192e-07)
ob_cube_001.lineart.crease_threshold = 0.0
_m = ob_cube_001.modifiers.new('Auto Smooth', 'NODES')
_m.node_group = ng_auto_smooth
_gi = [s.identifier for s in ng_auto_smooth.interface.items_tree if s.item_type == 'SOCKET' and s.in_out == 'INPUT']
_m[_gi[1]] = 0.5236  # Angle
ob_cube_002.location = (-4.0, 1.481e-07, 1.192e-07)
ob_cube_002.rotation_euler = (1.571, -0.0, 0.0)
ob_cube_002.lineart.crease_threshold = 0.0
_m = ob_cube_002.modifiers.new('Auto Smooth', 'NODES')
_m.node_group = ng_auto_smooth
_gi = [s.identifier for s in ng_auto_smooth.interface.items_tree if s.item_type == 'SOCKET' and s.in_out == 'INPUT']
_m[_gi[1]] = 0.5236  # Angle
ob_cube_003.location = (-4.0, 1.481e-07, 1.192e-07)
ob_cube_003.rotation_euler = (3.142, -0.0, 0.0)
ob_cube_003.lineart.crease_threshold = 0.0
_m = ob_cube_003.modifiers.new('Auto Smooth', 'NODES')
_m.node_group = ng_auto_smooth
_gi = [s.identifier for s in ng_auto_smooth.interface.items_tree if s.item_type == 'SOCKET' and s.in_out == 'INPUT']
_m[_gi[1]] = 0.5236  # Angle
ob_cube_004.location = (-4.0, 1.481e-07, 1.192e-07)
ob_cube_004.rotation_euler = (4.712, -0.0, 0.0)
ob_cube_004.lineart.crease_threshold = 0.0
_m = ob_cube_004.modifiers.new('Auto Smooth', 'NODES')
_m.node_group = ng_auto_smooth
_gi = [s.identifier for s in ng_auto_smooth.interface.items_tree if s.item_type == 'SOCKET' and s.in_out == 'INPUT']
_m[_gi[1]] = 0.5236  # Angle
ob_wing_boolean.location = (0.0, 0.0, 0.3)
ob_wing_boolean.hide_render = True
ob_wing_boolean.display_type = 'WIRE'
ob_wing_boolean.lineart.crease_threshold = 0.0
ob_lighting.location = (0.0, 0.0, 0.0)

# ---- collection membership
col_collection.objects.link(ob_camera)
col_collection.objects.link(ob_cylinder)
col_collection.objects.link(ob_cube)
col_collection.objects.link(ob_cube_001)
col_collection.objects.link(ob_cube_002)
col_collection.objects.link(ob_cube_003)
col_collection.objects.link(ob_cube_004)
col_collection.objects.link(ob_wing_boolean)
col_collection.objects.link(ob_lighting)

# ---- scene / render settings (as saved in the file)
scene.camera = ob_camera
scene.frame_start = 1; scene.frame_end = 250; scene.frame_set(1)
scene.render.engine = 'CYCLES'
scene.render.resolution_x = 128
scene.render.resolution_y = 65
scene.render.film_transparent = True
scene.cycles.samples = 128
scene.cycles.sampling_pattern = 'TABULATED_SOBOL'
scene.cycles.use_adaptive_sampling = False
scene.cycles.use_light_tree = False
scene.view_settings.view_transform = 'Filmic'
bpy.context.view_layer.update()

# ---- added for rendering (the .blend has no usable light): sun
light_auto_sun = bpy.data.lights.new('AutoSun', 'SUN')
light_auto_sun.energy = 3.0
light_auto_sun.angle = 0.0523599
ob_auto_sun = bpy.data.objects.new('AutoSun', light_auto_sun)
scene.collection.objects.link(ob_auto_sun)
ob_auto_sun.rotation_euler = (0.872665, 0.174533, 0.523599)
bpy.context.view_layer.update()
